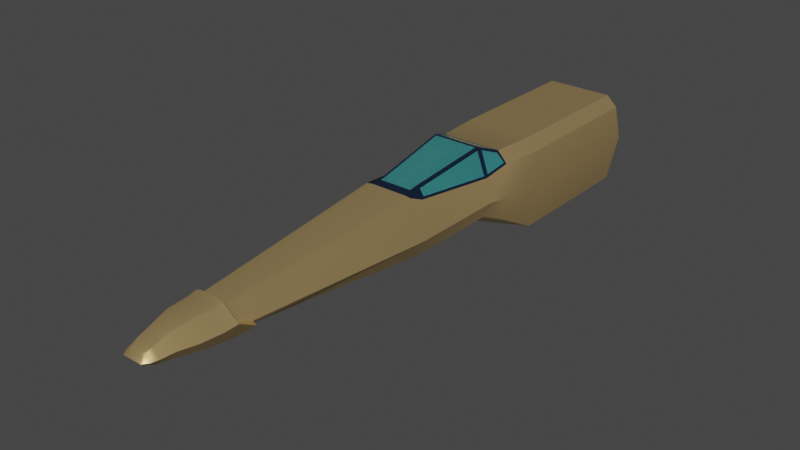 # Source: x-wing.blend  (saved by Blender 2.81.16; exported with 4.5.12 LTS)
import bpy
from mathutils import Matrix  # noqa: F401  (used for matrix-valued properties, if any)

bpy.ops.wm.read_factory_settings(use_empty=True)
scene = bpy.context.scene
scene.name = 'Scene'

# ---- collections
col_collection = bpy.data.collections.new('Collection'); scene.collection.children.link(col_collection)
col_background = bpy.data.collections.new('Background'); scene.collection.children.link(col_background)

# ---- materials (node trees are filled in below, after node groups)
mat_shipbody = bpy.data.materials.new('ShipBody')
mat_shipbody.alpha_threshold = 0.0
mat_shipbody.use_transparent_shadow = False
mat_shipbody.line_color = (0.0, 0.0, 0.0, 1.0)
mat_cabin = bpy.data.materials.new('Cabin')
mat_cabin.use_transparent_shadow = False
mat_glass = bpy.data.materials.new('Glass')
mat_glass.use_transparent_shadow = False

# ---- node groups
ng_auto_smooth = bpy.data.node_groups.new('Auto Smooth', 'GeometryNodeTree')
_s = ng_auto_smooth.interface.new_socket(name='Geometry', in_out='OUTPUT', socket_type='NodeSocketGeometry')
_s = ng_auto_smooth.interface.new_socket(name='Geometry', in_out='INPUT', socket_type='NodeSocketGeometry')
_s = ng_auto_smooth.interface.new_socket(name='Angle', in_out='INPUT', socket_type='NodeSocketFloat')
_s.subtype = 'ANGLE'
_s.min_value = 0.0
_s.max_value = 3.142
ng_auto_smooth.is_modifier = True
_N = ng_auto_smooth.nodes; _L = ng_auto_smooth.links
n0 = _N.new('NodeGroupOutput'); n0.name = 'Group Output'; n0.location = (480, -100)
n1 = _N.new('NodeGroupInput'); n1.name = 'Group Input'; n1.location = (-420, -300)
n2 = _N.new('NodeGroupInput'); n2.name = 'Group Input.001'; n2.location = (-60, -100)
n3 = _N.new('GeometryNodeSetShadeSmooth'); n3.name = 'Set Shade Smooth'; n3.location = (120, -100)
n3.domain = 'EDGE'
n4 = _N.new('GeometryNodeSetShadeSmooth'); n4.name = 'Set Shade Smooth.001'; n4.location = (300, -100)
n5 = _N.new('GeometryNodeInputMeshEdgeAngle'); n5.name = 'Edge Angle'; n5.location = (-420, -220)
n6 = _N.new('GeometryNodeInputEdgeSmooth'); n6.name = 'Is Edge Smooth'; n6.location = (-60, -160)
n7 = _N.new('GeometryNodeInputShadeSmooth'); n7.name = 'Is Face Smooth'; n7.location = (-240, -340)
n8 = _N.new('FunctionNodeBooleanMath'); n8.name = 'Boolean Math'; n8.location = (-60, -220)
n9 = _N.new('FunctionNodeCompare'); n9.name = 'Compare'; n9.location = (-240, -180)
n9.operation = 'LESS_EQUAL'
_L.new(n5.outputs[0], n9.inputs[0])
_L.new(n4.outputs[0], n0.inputs[0])
_L.new(n1.outputs[1], n9.inputs[1])
_L.new(n9.outputs[0], n8.inputs[0])
_L.new(n7.outputs[0], n8.inputs[1])
_L.new(n2.outputs[0], n3.inputs[0])
_L.new(n6.outputs[0], n3.inputs[1])
_L.new(n3.outputs[0], n4.inputs[0])
_L.new(n8.outputs[0], n3.inputs[2])
n0.is_active_output = True

# ---- material node trees
mat_shipbody.use_nodes = True; mat_shipbody.node_tree.nodes.clear()
_N = mat_shipbody.node_tree.nodes; _L = mat_shipbody.node_tree.links
n0 = _N.new('ShaderNodeOutputMaterial'); n0.name = 'Material Output'; n0.location = (300, 300)
n1 = _N.new('ShaderNodeBsdfPrincipled'); n1.name = 'Principled BSDF'; n1.location = (10, 300)
n1.distribution = 'GGX'
n1.subsurface_method = 'BURLEY'
n1.inputs[0].default_value = (0.8, 0.559, 0.2493, 1.0)
n1.inputs[1].default_value = 0.7652
n1.inputs[2].default_value = 0.3739
n1.inputs[3].default_value = 1.45
n1.inputs[27].default_value = (0.0, 0.0, 0.0, 1.0)
n1.inputs[28].default_value = 1.0
_L.new(n1.outputs[0], n0.inputs[0])
n0.is_active_output = True
mat_cabin.use_nodes = True; mat_cabin.node_tree.nodes.clear()
_N = mat_cabin.node_tree.nodes; _L = mat_cabin.node_tree.links
n0 = _N.new('ShaderNodeOutputMaterial'); n0.name = 'Material Output'; n0.location = (300, 300)
n1 = _N.new('ShaderNodeBsdfPrincipled'); n1.name = 'Principled BSDF'; n1.location = (10, 300)
n1.distribution = 'GGX'
n1.subsurface_method = 'BURLEY'
n1.inputs[0].default_value = (0.03242, 0.07013, 0.1523, 1.0)
n1.inputs[1].default_value = 0.8609
n1.inputs[2].default_value = 0.3522
n1.inputs[3].default_value = 1.45
n1.inputs[27].default_value = (0.0, 0.0, 0.0, 1.0)
n1.inputs[28].default_value = 1.0
_L.new(n1.outputs[0], n0.inputs[0])
n0.is_active_output = True
mat_glass.use_nodes = True; mat_glass.node_tree.nodes.clear()
_N = mat_glass.node_tree.nodes; _L = mat_glass.node_tree.links
n0 = _N.new('ShaderNodeOutputMaterial'); n0.name = 'Material Output'; n0.location = (300, 300)
n1 = _N.new('ShaderNodeBsdfPrincipled'); n1.name = 'Principled BSDF'; n1.location = (10, 300)
n1.distribution = 'GGX'
n1.subsurface_method = 'BURLEY'
n1.inputs[0].default_value = (0.1234, 0.7547, 0.8, 1.0)
n1.inputs[2].default_value = 0.01304
n1.inputs[3].default_value = 1.45
n1.inputs[18].default_value = 0.7652
n1.inputs[27].default_value = (0.0, 0.0, 0.0, 1.0)
n1.inputs[28].default_value = 1.0
_L.new(n1.outputs[0], n0.inputs[0])
n0.is_active_output = True

# ---- world
world_world = bpy.data.worlds.new('World'); scene.world = world_world
world_world.use_nodes = True; world_world.node_tree.nodes.clear()
_N = world_world.node_tree.nodes; _L = world_world.node_tree.links
n0 = _N.new('ShaderNodeOutputWorld'); n0.name = 'World Output'; n0.location = (300, 300)
n1 = _N.new('ShaderNodeBackground'); n1.name = 'Background'; n1.location = (10, 300)
n1.inputs[0].default_value = (0.05088, 0.05088, 0.05088, 1.0)
_L.new(n1.outputs[0], n0.inputs[0])
n0.is_active_output = True
world_world.color = (0.05088, 0.05088, 0.05088)
world_world.use_sun_shadow = False
world_world.sun_shadow_jitter_overblur = 0.0

# ---- meshes
me_cube_001 = bpy.data.meshes.new('Cube.001')
me_cube_001.from_pydata([(-0.002537, 0.01334, 0.09124), (-0.1819, 0.01334, -0.05668), (-0.1456, 0.01334, -0.2289), (-0.002537, 0.01334, -0.2628), (0.1405, 0.01334, -0.2289), (0.1768, 0.01334, -0.05668), (-0.121, 0.01334, 0.09119), (-0.1595, 0.01334, 0.05374), (0.1544, 0.01334, 0.05374), (0.1159, 0.01334, 0.09119), (-0.002537, 0.01334, -0.04846), (-0.002537, -0.5012, 0.09124), (-0.1819, -0.5012, -0.057), (-0.1456, -0.5012, -0.2289), (-0.002537, -0.5012, -0.2628), (0.1405, -0.5012, -0.2289), (0.1768, -0.5012, -0.057), (-0.121, -0.5012, 0.09119), (-0.1595, -0.5012, 0.05374), (0.1544, -0.5012, 0.05374), (0.1159, -0.5012, 0.09119), (-0.002538, -0.6596, 0.09425), (-0.1646, -0.652, -0.057), (-0.1318, -0.652, -0.1497), (-0.002538, -0.652, -0.1938), (0.1267, -0.652, -0.1497), (0.1595, -0.652, -0.057), (-0.09913, -0.6596, 0.09425), (-0.1443, -0.652, 0.05374), (0.1392, -0.652, 0.05374), (0.09406, -0.6596, 0.09425), (-0.002538, -0.7398, 0.1214), (-0.1434, -0.7325, -0.057), (-0.1149, -0.7325, -0.1158), (-0.002538, -0.7325, -0.1479), (0.1098, -0.7325, -0.1158), (0.1384, -0.7325, -0.057), (-0.08029, -0.7398, 0.1214), (-0.1258, -0.7325, 0.02587), (0.1207, -0.7325, 0.02587), (0.07521, -0.7398, 0.1214), (-0.002538, -1.07, 0.07115), (-0.002538, -1.012, 0.07903), (-0.1434, -1.012, -0.057), (-0.1149, -1.012, -0.1158), (-0.002538, -1.012, -0.1479), (0.1098, -1.012, -0.1158), (0.1384, -1.012, -0.057), (-0.05997, -1.012, 0.07903), (-0.08835, -1.012, 0.04248), (0.08328, -1.012, 0.04248), (0.0549, -1.012, 0.07903), (-0.1434, -1.07, -0.057), (-0.1149, -1.07, -0.1158), (-0.002538, -1.07, -0.1443), (0.1098, -1.07, -0.1158), (0.1384, -1.07, -0.057), (-0.05997, -1.038, 0.07555), (-0.08835, -1.07, 0.06812), (0.08328, -1.07, 0.06812), (0.0549, -1.038, 0.07555), (0.03341, -1.714, 0.02099), (0.04507, -1.714, 0.01949), (-0.002538, -1.714, -0.1007), (-0.05015, -1.714, 0.01949), (-0.04593, -1.714, -0.08457), (-0.08228, -1.714, -0.05132), (0.0772, -1.714, -0.05132), (0.04086, -1.714, -0.08457), (-0.03848, -1.714, 0.02099), (-0.002538, -1.714, 0.02099), (0.03042, -1.784, 0.01556), (-0.07566, -1.768, -0.03046), (-0.002538, -1.784, 0.01556), (0.04112, -1.784, 0.01422), (-0.0462, -1.784, 0.01422), (0.07058, -1.768, -0.03046), (-0.0355, -1.784, 0.01556), (0.03111, -1.786, 0.03246), (0.03008, -1.817, 0.02567), (-0.09199, -1.77, -0.03046), (-0.0864, -1.817, -0.03667), (0.04454, -1.786, -0.09432), (0.04188, -1.816, -0.09081), (-0.002538, -1.786, 0.03246), (-0.002538, -1.817, 0.02567), (-0.04695, -1.816, -0.09081), (-0.002538, -1.817, -0.1024), (0.08132, -1.817, -0.03667), (-0.03516, -1.817, 0.02567), (-0.05147, -1.816, 0.02219), (0.0464, -1.816, 0.02219), (-0.002538, -1.785, -0.1076), (-0.002538, -1.716, -0.1123), (-0.04962, -1.786, -0.09432), (-0.05329, -1.716, -0.09761), (0.08692, -1.77, -0.03046), (0.09241, -1.716, -0.05871), (0.04821, -1.716, -0.09761), (-0.09749, -1.716, -0.05871), (0.04913, -1.786, 0.02633), (-0.05421, -1.786, 0.02633), (-0.03619, -1.786, 0.03246), (0.02663, -1.893, 0.02321), (-0.07752, -1.892, -0.03667), (0.03718, -1.892, -0.08089), (-0.002538, -1.893, 0.02321), (-0.04225, -1.892, -0.08089), (-0.002538, -1.892, -0.09126), (0.07245, -1.892, -0.03667), (-0.03171, -1.893, 0.02321), (-0.04629, -1.891, 0.02015), (0.04122, -1.891, 0.02015), (0.0183, -2.002, -0.007141), (0.01999, -1.953, 0.009699), (-0.06045, -1.953, -0.03667), (0.02814, -1.953, -0.07059), (-0.002538, -1.954, 0.009699), (-0.03321, -1.953, -0.07059), (-0.002538, -1.953, -0.0786), (0.05538, -1.953, -0.03667), (-0.02507, -1.953, 0.009699), (-0.03633, -1.952, 0.007448), (0.03126, -1.952, 0.007448), (0.01612, -2.027, -0.01711), (-0.05612, -2.002, -0.03667), (0.02584, -2.002, -0.06321), (-0.002538, -2.002, -0.007141), (-0.03091, -2.002, -0.06321), (-0.002538, -2.002, -0.06882), (0.05104, -2.002, -0.03667), (-0.02338, -2.002, -0.007141), (-0.0338, -2.002, -0.008568), (0.02872, -2.002, -0.008568), (-0.0505, -2.027, -0.03667), (0.02287, -2.026, -0.05201), (-0.002538, -2.027, -0.01711), (-0.02794, -2.026, -0.05201), (-0.002538, -2.027, -0.05552), (0.04543, -2.027, -0.03667), (-0.0212, -2.027, -0.01711), (-0.03053, -2.026, -0.01782), (0.02545, -2.026, -0.01782), (0.03074, -2.045, -0.03603), (-0.03906, -2.041, -0.03639), (0.03237, -2.045, -0.03773), (-0.002538, -2.045, -0.03603), (-0.03744, -2.045, -0.03773), (-0.002538, -2.045, -0.03773), (0.03398, -2.041, -0.03639), (-0.03582, -2.045, -0.03603), (-0.03723, -2.041, -0.0353), (0.03257, -2.04, -0.03535), (0.1343, -0.6608, 0.05909), (0.1057, -0.6601, 0.08551), (0.09097, -0.7245, 0.1116), (0.1174, -0.7239, 0.03584), (-0.1107, -0.6601, 0.08551), (-0.1394, -0.6608, 0.05909), (-0.1225, -0.7239, 0.03584), (-0.09604, -0.7245, 0.1116), (0.116, -0.741, 0.03421), (0.08609, -0.7411, 0.1135), (0.06624, -1.004, 0.07244), (0.08106, -1.004, 0.04993), (-0.09117, -0.7411, 0.1135), (-0.1211, -0.741, 0.03421), (-0.08614, -1.004, 0.04993), (-0.07132, -1.004, 0.07244), (-0.08181, -0.7249, 0.1196), (-0.002538, -0.7325, 0.1223), (0.07673, -0.7249, 0.1196), (-0.06733, -1.012, 0.07905), (0.06226, -1.012, 0.07905), (-0.06733, -1.07, 0.07115), (0.06226, -1.07, 0.07115), (-0.002538, -1.038, 0.07555), (-0.1096, -0.652, 0.09121), (-0.002538, -0.652, 0.09121), (0.1045, -0.652, 0.09121), (0.08313, -0.7325, 0.1226), (-0.08821, -0.7325, 0.1226), (-0.002538, -0.7249, 0.1196)], [], [(6, 0, 10), (5, 4, 10), (2, 1, 10), (7, 10, 1), (6, 10, 7), (3, 2, 10), (8, 5, 10), (8, 10, 9), (4, 3, 10), (9, 10, 0), (17, 18, 28, 177), (18, 12, 22, 28), (13, 23, 22, 12), (16, 26, 25, 15), (17, 177, 178, 11), (20, 11, 178, 179), (15, 25, 24, 14), (19, 20, 179, 29), (19, 29, 26, 16), (14, 24, 23, 13), (3, 14, 13, 2), (8, 19, 16, 5), (8, 9, 20, 19), (4, 15, 14, 3), (9, 0, 11, 20), (6, 17, 11, 0), (5, 16, 15, 4), (2, 13, 12, 1), (7, 1, 12, 18), (6, 7, 18, 17), (28, 22, 32, 38), (23, 33, 32, 22), (26, 36, 35, 25), (27, 169, 182, 21), (30, 21, 182, 171), (25, 35, 34, 24), (153, 154, 155, 156), (29, 39, 36, 26), (24, 34, 33, 23), (157, 158, 159, 160), (161, 162, 163, 164), (39, 50, 47, 36), (34, 45, 44, 33), (165, 166, 167, 168), (38, 32, 43, 49), (33, 44, 43, 32), (36, 47, 46, 35), (37, 48, 42, 31), (40, 31, 42, 51), (35, 46, 45, 34), (46, 55, 54, 45), (50, 173, 175, 59), (50, 59, 56, 47), (45, 54, 53, 44), (172, 49, 58, 174), (49, 43, 52, 58), (44, 53, 52, 43), (47, 56, 55, 46), (48, 57, 176, 42), (51, 42, 176, 60), (77, 75, 101, 102), (74, 71, 78, 100), (73, 77, 102, 84), (67, 76, 96, 97), (75, 72, 80, 101), (76, 74, 100, 96), (66, 65, 95, 99), (71, 73, 84, 78), (174, 69, 70, 41), (56, 67, 68, 55), (53, 65, 66, 52), (58, 52, 66, 64), (174, 58, 64, 69), (54, 63, 65, 53), (59, 62, 67, 56), (59, 175, 61, 62), (55, 68, 63, 54), (175, 41, 70, 61), (69, 77, 73, 70), (65, 63, 93, 95), (63, 68, 98, 93), (64, 66, 72, 75), (69, 64, 75, 77), (68, 67, 97, 98), (62, 74, 76, 67), (62, 61, 71, 74), (72, 66, 99, 80), (61, 70, 73, 71), (78, 84, 85, 79), (82, 83, 87, 92), (100, 78, 79, 91), (100, 91, 88, 96), (92, 87, 86, 94), (102, 101, 90, 89), (101, 80, 81, 90), (94, 86, 81, 80), (96, 88, 83, 82), (102, 89, 85, 84), (88, 91, 112, 109), (86, 87, 108, 107), (89, 90, 111, 110), (90, 81, 104, 111), (81, 86, 107, 104), (83, 88, 109, 105), (85, 89, 110, 106), (79, 85, 106, 103), (87, 83, 105, 108), (91, 79, 103, 112), (97, 96, 82, 98), (95, 94, 80, 99), (93, 92, 94, 95), (98, 82, 92, 93), (110, 111, 122, 121), (111, 104, 115, 122), (104, 107, 118, 115), (105, 109, 120, 116), (106, 110, 121, 117), (103, 106, 117, 114), (108, 105, 116, 119), (112, 103, 114, 123), (109, 112, 123, 120), (107, 108, 119, 118), (118, 119, 129, 128), (121, 122, 132, 131), (122, 115, 125, 132), (115, 118, 128, 125), (116, 120, 130, 126), (117, 121, 131, 127), (114, 117, 127, 113), (119, 116, 126, 129), (123, 114, 113, 133), (120, 123, 133, 130), (130, 133, 142, 139), (128, 129, 138, 137), (131, 132, 141, 140), (132, 125, 134, 141), (125, 128, 137, 134), (126, 130, 139, 135), (127, 131, 140, 136), (113, 127, 136, 124), (129, 126, 135, 138), (133, 113, 124, 142), (139, 142, 152, 149), (141, 134, 144, 151), (136, 140, 150, 146), (135, 139, 149, 145), (137, 138, 148, 147), (124, 136, 146, 143), (134, 137, 147, 144), (138, 135, 145, 148), (140, 141, 151, 150), (142, 124, 143, 152), (149, 152, 143, 145), (29, 179, 154, 153), (179, 180, 155, 154), (180, 39, 156, 155), (39, 29, 153, 156), (177, 28, 158, 157), (28, 38, 159, 158), (38, 181, 160, 159), (181, 177, 157, 160), (39, 180, 162, 161), (180, 173, 163, 162), (173, 50, 164, 163), (50, 39, 161, 164), (181, 38, 166, 165), (38, 49, 167, 166), (49, 172, 168, 167), (172, 181, 165, 168), (37, 31, 170, 181), (31, 40, 180, 170), (48, 37, 181, 172), (40, 51, 173, 180), (57, 48, 172, 174), (51, 60, 175, 173), (176, 57, 174, 41), (60, 176, 41, 175), (27, 21, 178, 177), (21, 30, 179, 178), (30, 171, 180, 179), (169, 27, 177, 181), (182, 169, 181, 170), (171, 182, 170, 180), (146, 148, 145, 143), (150, 147, 148, 146), (144, 147, 150, 151)])
me_cube_001.polygons.foreach_set('use_smooth', [True] * 186)
me_cube_001.polygons.foreach_set('material_index', [0, 0, 0, 0, 0, 0, 0, 0, 0, 0, 0, 0, 0, 0, 0, 0, 0, 0, 0, 0, 0, 0, 0, 0, 0, 0, 0, 0, 0, 0, 0, 0, 0, 2, 2, 0, 2, 0, 0, 2, 2, 0, 0, 2, 0, 0, 0, 2, 2, 0, 0, 1, 0, 0, 1, 0, 0, 0, 2, 2, 0, 0, 0, 0, 0, 0, 0, 0, 0, 0, 0, 0, 0, 0, 0, 0, 0, 0, 0, 0, 0, 0, 0, 0, 0, 0, 0, 0, 0, 0, 0, 0, 0, 0, 0, 0, 0, 0, 0, 0, 0, 0, 0, 0, 0, 0, 0, 0, 0, 0, 0, 0, 0, 0, 0, 0, 0, 0, 0, 0, 0, 0, 0, 0, 0, 0, 0, 0, 0, 0, 0, 0, 0, 0, 0, 0, 0, 0, 0, 0, 0, 0, 0, 0, 0, 0, 0, 0, 0, 0, 0, 0, 0, 1, 1, 1, 1, 1, 1, 1, 1, 1, 1, 1, 1, 1, 1, 1, 1, 1, 1, 1, 1, 1, 1, 1, 1, 1, 1, 1, 1, 1, 1, 0, 0, 0])
_uv = me_cube_001.uv_layers.new(name='UVMap')
_uv.uv.foreach_set('vector', [0.1735, 0.08555, 0.1293, 0.08503, 0.1241, 0.0001873, 0.5999, 0.125, 0.6774, 0.1778, 0.5783, 0.256, 0.7018, 0.2881, 0.6508, 0.3656, 0.5783, 0.256, 0.1959, 0.07681, 0.1241, 0.0001873, 0.2465, 0.0356, 0.1735, 0.08555, 0.1241, 0.0001873, 0.1959, 0.07681, 0.6953, 0.2314, 0.7018, 0.2881, 0.5783, 0.256, 0.06233, 0.08489, 0.006836, 0.05017, 0.1241, 0.0001873, 0.06233, 0.08489, 0.1241, 0.0001873, 0.08536, 0.09101, 0.6774, 0.1778, 0.6953, 0.2314, 0.5783, 0.256, 0.08536, 0.09101, 0.1241, 0.0001873, 0.1293, 0.08503, 0.202, 0.3065, 0.2289, 0.3039, 0.228, 0.3791, 0.2032, 0.3805, 0.2289, 0.3039, 0.2863, 0.3, 0.2863, 0.3812, 0.228, 0.3791, 0.4965, 0.6473, 0.511, 0.5631, 0.5589, 0.5541, 0.5779, 0.625, 0.2867, 0.5723, 0.3293, 0.5125, 0.3711, 0.5377, 0.3552, 0.6216, 0.202, 0.3065, 0.2032, 0.3805, 0.1496, 0.3858, 0.1441, 0.3112, 0.08616, 0.3144, 0.1441, 0.3112, 0.1496, 0.3858, 0.09514, 0.3899, 0.3552, 0.6216, 0.3711, 0.5377, 0.4398, 0.557, 0.4248, 0.6398, 0.05847, 0.3153, 0.08616, 0.3144, 0.09514, 0.3899, 0.06928, 0.3914, 0.05847, 0.3153, 0.06928, 0.3914, 0.01029, 0.401, 0.0001873, 0.3187, 0.4248, 0.6398, 0.4398, 0.557, 0.511, 0.5631, 0.4965, 0.6473, 0.6953, 0.2314, 0.9299, 0.1864, 0.9404, 0.2751, 0.7018, 0.2881, 0.06233, 0.08489, 0.05847, 0.3153, 0.0001873, 0.3187, 0.006836, 0.05017, 0.06233, 0.08489, 0.08536, 0.09101, 0.08616, 0.3144, 0.05847, 0.3153, 0.6774, 0.1778, 0.9109, 0.1052, 0.9299, 0.1864, 0.6953, 0.2314, 0.08536, 0.09101, 0.1293, 0.08503, 0.1441, 0.3112, 0.08616, 0.3144, 0.1735, 0.08555, 0.202, 0.3065, 0.1441, 0.3112, 0.1293, 0.08503, 0.5999, 0.125, 0.8708, 0.0001873, 0.9109, 0.1052, 0.6774, 0.1778, 0.7018, 0.2881, 0.9404, 0.2751, 0.9404, 0.3843, 0.6508, 0.3656, 0.1959, 0.07681, 0.2465, 0.0356, 0.2863, 0.3, 0.2289, 0.3039, 0.1735, 0.08555, 0.1959, 0.07681, 0.2289, 0.3039, 0.202, 0.3065, 0.228, 0.3791, 0.2863, 0.3812, 0.2819, 0.4258, 0.2348, 0.4245, 0.511, 0.5631, 0.5152, 0.5154, 0.5504, 0.5146, 0.5589, 0.5541, 0.3293, 0.5125, 0.3509, 0.4783, 0.384, 0.4914, 0.3711, 0.5377, 0.2949, 0.6889, 0.3282, 0.7019, 0.3274, 0.7402, 0.2911, 0.7403, 0.295, 0.7916, 0.2911, 0.7403, 0.3274, 0.7402, 0.3283, 0.7785, 0.3711, 0.5377, 0.384, 0.4914, 0.4491, 0.506, 0.4398, 0.557, 0.2941, 0.8214, 0.2956, 0.8009, 0.3284, 0.7874, 0.3306, 0.8273, 0.06928, 0.3914, 0.06713, 0.4376, 0.02074, 0.4458, 0.01029, 0.401, 0.4398, 0.557, 0.4491, 0.506, 0.5152, 0.5154, 0.511, 0.5631, 0.2954, 0.6796, 0.2939, 0.6591, 0.3303, 0.6531, 0.3283, 0.693, 0.3395, 0.8272, 0.3368, 0.7852, 0.4725, 0.7794, 0.4738, 0.7936, 0.06713, 0.4376, 0.111, 0.5914, 0.04786, 0.5998, 0.02074, 0.4458, 0.4491, 0.506, 0.4742, 0.356, 0.5323, 0.3642, 0.5152, 0.5154, 0.3367, 0.6952, 0.3393, 0.6532, 0.4738, 0.6865, 0.4724, 0.7006, 0.2348, 0.4245, 0.2819, 0.4258, 0.2827, 0.58, 0.219, 0.5848, 0.5152, 0.5154, 0.5323, 0.3642, 0.566, 0.3678, 0.5504, 0.5146, 0.3509, 0.4783, 0.3849, 0.3376, 0.4167, 0.3449, 0.384, 0.4914, 0.7324, 0.7293, 0.5917, 0.7189, 0.5915, 0.6896, 0.7324, 0.6896, 0.7324, 0.6499, 0.7324, 0.6896, 0.5915, 0.6896, 0.5917, 0.6603, 0.384, 0.4914, 0.4167, 0.3449, 0.4742, 0.356, 0.4491, 0.506, 0.4167, 0.3449, 0.4227, 0.3169, 0.4789, 0.3277, 0.4742, 0.356, 0.4787, 0.797, 0.4766, 0.7748, 0.5072, 0.7738, 0.5079, 0.7845, 0.111, 0.5914, 0.1242, 0.6229, 0.05169, 0.6309, 0.04786, 0.5998, 0.4742, 0.356, 0.4789, 0.3277, 0.5359, 0.3355, 0.5323, 0.3642, 0.4766, 0.7053, 0.4786, 0.6831, 0.5079, 0.6955, 0.5073, 0.7062, 0.219, 0.5848, 0.2827, 0.58, 0.2859, 0.6104, 0.2153, 0.6186, 0.5323, 0.3642, 0.5359, 0.3355, 0.5686, 0.3383, 0.566, 0.3678, 0.3849, 0.3376, 0.3911, 0.3095, 0.4227, 0.3169, 0.4167, 0.3449, 0.5917, 0.7189, 0.5784, 0.7189, 0.5783, 0.6896, 0.5915, 0.6896, 0.5917, 0.6603, 0.5915, 0.6896, 0.5783, 0.6896, 0.5784, 0.6603, 0.7327, 0.5349, 0.7315, 0.5408, 0.7242, 0.5413, 0.7246, 0.5331, 0.7315, 0.494, 0.7327, 0.4999, 0.7246, 0.5017, 0.7242, 0.4935, 0.7343, 0.5174, 0.7327, 0.5349, 0.7246, 0.5331, 0.7257, 0.5174, 0.7576, 0.439, 0.7402, 0.4658, 0.7334, 0.4601, 0.7491, 0.4372, 0.7315, 0.5408, 0.7402, 0.5689, 0.7335, 0.5745, 0.7242, 0.5413, 0.7402, 0.4658, 0.7315, 0.494, 0.7242, 0.4935, 0.7334, 0.4601, 0.7576, 0.5955, 0.7575, 0.6219, 0.7502, 0.622, 0.7492, 0.5973, 0.7327, 0.4999, 0.7343, 0.5174, 0.7257, 0.5174, 0.7246, 0.5017, 0.2044, 0.6188, 0.2184, 0.9586, 0.1993, 0.9604, 0.1704, 0.6184, 0.3911, 0.3095, 0.4833, 0.0001873, 0.5076, 0.005597, 0.4227, 0.3169, 0.5359, 0.3355, 0.5532, 0.01292, 0.5779, 0.01538, 0.5686, 0.3383, 0.2153, 0.6186, 0.2859, 0.6104, 0.2676, 0.9583, 0.2247, 0.9581, 0.2044, 0.6188, 0.2153, 0.6186, 0.2247, 0.9581, 0.2184, 0.9586, 0.4789, 0.3277, 0.5303, 0.009795, 0.5532, 0.01292, 0.5359, 0.3355, 0.1242, 0.6229, 0.1742, 0.9626, 0.1319, 0.9702, 0.05169, 0.6309, 0.1242, 0.6229, 0.1354, 0.6203, 0.1803, 0.962, 0.1742, 0.9626, 0.4227, 0.3169, 0.5076, 0.005597, 0.5303, 0.009795, 0.4789, 0.3277, 0.1354, 0.6203, 0.1704, 0.6184, 0.1993, 0.9604, 0.1803, 0.962, 0.2184, 0.9586, 0.2202, 0.9963, 0.2026, 0.9978, 0.1993, 0.9604, 0.7575, 0.6219, 0.7553, 0.6479, 0.7486, 0.6495, 0.7502, 0.622, 0.755, 0.3863, 0.7574, 0.4124, 0.75, 0.4124, 0.7483, 0.3847, 0.2247, 0.9581, 0.2676, 0.9583, 0.2552, 0.9876, 0.226, 0.9959, 0.2184, 0.9586, 0.2247, 0.9581, 0.226, 0.9959, 0.2202, 0.9963, 0.7574, 0.4124, 0.7576, 0.439, 0.7491, 0.4372, 0.75, 0.4124, 0.1742, 0.9626, 0.1793, 0.9998, 0.1493, 0.9967, 0.1319, 0.9702, 0.1742, 0.9626, 0.1803, 0.962, 0.1851, 0.9993, 0.1793, 0.9998, 0.7402, 0.5689, 0.7576, 0.5955, 0.7492, 0.5973, 0.7335, 0.5745, 0.1803, 0.962, 0.1993, 0.9604, 0.2026, 0.9978, 0.1851, 0.9993, 0.7246, 0.5017, 0.7257, 0.5174, 0.7101, 0.5174, 0.7099, 0.5022, 0.7138, 0.4201, 0.6976, 0.4249, 0.6884, 0.4, 0.7063, 0.3932, 0.7242, 0.4935, 0.7246, 0.5017, 0.7099, 0.5022, 0.7104, 0.4942, 0.7242, 0.4935, 0.7104, 0.4942, 0.7073, 0.4602, 0.7334, 0.4601, 0.7068, 0.6413, 0.6889, 0.6346, 0.698, 0.6098, 0.7141, 0.6144, 0.7246, 0.5331, 0.7242, 0.5413, 0.7105, 0.5407, 0.7099, 0.5327, 0.7242, 0.5413, 0.7335, 0.5745, 0.7074, 0.5746, 0.7105, 0.5407, 0.7141, 0.6144, 0.698, 0.6098, 0.7074, 0.5746, 0.7335, 0.5745, 0.7334, 0.4601, 0.7073, 0.4602, 0.6976, 0.4249, 0.7138, 0.4201, 0.7246, 0.5331, 0.7099, 0.5327, 0.7101, 0.5174, 0.7257, 0.5174, 0.7073, 0.4602, 0.7104, 0.4942, 0.6754, 0.4976, 0.6702, 0.4682, 0.698, 0.6098, 0.6889, 0.6346, 0.6483, 0.6145, 0.6597, 0.5942, 0.7099, 0.5327, 0.7105, 0.5407, 0.6755, 0.5374, 0.6751, 0.5306, 0.7105, 0.5407, 0.7074, 0.5746, 0.6704, 0.5667, 0.6755, 0.5374, 0.7074, 0.5746, 0.698, 0.6098, 0.6597, 0.5942, 0.6704, 0.5667, 0.6976, 0.4249, 0.7073, 0.4602, 0.6702, 0.4682, 0.6592, 0.4407, 0.7101, 0.5174, 0.7099, 0.5327, 0.6751, 0.5306, 0.675, 0.5175, 0.7099, 0.5022, 0.7101, 0.5174, 0.675, 0.5175, 0.675, 0.5044, 0.6884, 0.4, 0.6976, 0.4249, 0.6592, 0.4407, 0.6477, 0.4205, 0.7104, 0.4942, 0.7099, 0.5022, 0.675, 0.5044, 0.6754, 0.4976, 0.7491, 0.4372, 0.7334, 0.4601, 0.7138, 0.4201, 0.75, 0.4124, 0.7502, 0.622, 0.7141, 0.6144, 0.7335, 0.5745, 0.7492, 0.5973, 0.7486, 0.6495, 0.7068, 0.6413, 0.7141, 0.6144, 0.7502, 0.622, 0.75, 0.4124, 0.7138, 0.4201, 0.7063, 0.3932, 0.7483, 0.3847, 0.6751, 0.5306, 0.6755, 0.5374, 0.647, 0.5333, 0.6468, 0.528, 0.6755, 0.5374, 0.6704, 0.5667, 0.6399, 0.5577, 0.647, 0.5333, 0.6704, 0.5667, 0.6597, 0.5942, 0.6291, 0.5785, 0.6399, 0.5577, 0.6592, 0.4407, 0.6702, 0.4682, 0.6396, 0.4775, 0.6286, 0.4567, 0.675, 0.5175, 0.6751, 0.5306, 0.6468, 0.528, 0.6467, 0.5176, 0.675, 0.5044, 0.675, 0.5175, 0.6467, 0.5176, 0.6467, 0.5072, 0.6477, 0.4205, 0.6592, 0.4407, 0.6286, 0.4567, 0.6179, 0.4422, 0.6754, 0.4976, 0.675, 0.5044, 0.6467, 0.5072, 0.6469, 0.5019, 0.6702, 0.4682, 0.6754, 0.4976, 0.6469, 0.5019, 0.6396, 0.4775, 0.6597, 0.5942, 0.6483, 0.6145, 0.6185, 0.593, 0.6291, 0.5785, 0.6291, 0.5785, 0.6185, 0.593, 0.5963, 0.5738, 0.6077, 0.5623, 0.6468, 0.528, 0.647, 0.5333, 0.6232, 0.5321, 0.6231, 0.5273, 0.647, 0.5333, 0.6399, 0.5577, 0.6175, 0.5477, 0.6232, 0.5321, 0.6399, 0.5577, 0.6291, 0.5785, 0.6077, 0.5623, 0.6175, 0.5477, 0.6286, 0.4567, 0.6396, 0.4775, 0.6173, 0.4877, 0.6073, 0.4731, 0.6467, 0.5176, 0.6468, 0.528, 0.6231, 0.5273, 0.6229, 0.5177, 0.6467, 0.5072, 0.6467, 0.5176, 0.6229, 0.5177, 0.623, 0.5081, 0.6179, 0.4422, 0.6286, 0.4567, 0.6073, 0.4731, 0.5958, 0.4616, 0.6469, 0.5019, 0.6467, 0.5072, 0.623, 0.5081, 0.6231, 0.5032, 0.6396, 0.4775, 0.6469, 0.5019, 0.6231, 0.5032, 0.6173, 0.4877, 0.6173, 0.4877, 0.6231, 0.5032, 0.6111, 0.5047, 0.6074, 0.4931, 0.6077, 0.5623, 0.5963, 0.5738, 0.586, 0.5602, 0.5982, 0.5512, 0.6231, 0.5273, 0.6232, 0.5321, 0.6113, 0.5308, 0.6109, 0.5265, 0.6232, 0.5321, 0.6175, 0.5477, 0.6077, 0.5423, 0.6113, 0.5308, 0.6175, 0.5477, 0.6077, 0.5623, 0.5982, 0.5512, 0.6077, 0.5423, 0.6073, 0.4731, 0.6173, 0.4877, 0.6074, 0.4931, 0.5979, 0.4842, 0.6229, 0.5177, 0.6231, 0.5273, 0.6109, 0.5265, 0.6106, 0.5177, 0.623, 0.5081, 0.6229, 0.5177, 0.6106, 0.5177, 0.6108, 0.509, 0.5958, 0.4616, 0.6073, 0.4731, 0.5979, 0.4842, 0.5856, 0.4754, 0.6231, 0.5032, 0.623, 0.5081, 0.6108, 0.509, 0.6111, 0.5047, 0.6074, 0.4931, 0.6111, 0.5047, 0.6005, 0.5003, 0.6014, 0.498, 0.6113, 0.5308, 0.6077, 0.5423, 0.6016, 0.5375, 0.6007, 0.5347, 0.6106, 0.5177, 0.6109, 0.5265, 0.5997, 0.5319, 0.5976, 0.5178, 0.5979, 0.4842, 0.6074, 0.4931, 0.6014, 0.498, 0.5978, 0.4986, 0.5982, 0.5512, 0.586, 0.5602, 0.5787, 0.547, 0.598, 0.5369, 0.6108, 0.509, 0.6106, 0.5177, 0.5976, 0.5178, 0.5996, 0.5037, 0.6077, 0.5423, 0.5982, 0.5512, 0.598, 0.5369, 0.6016, 0.5375, 0.5856, 0.4754, 0.5979, 0.4842, 0.5978, 0.4986, 0.5783, 0.4887, 0.6109, 0.5265, 0.6113, 0.5308, 0.6007, 0.5347, 0.5997, 0.5319, 0.6111, 0.5047, 0.6108, 0.509, 0.5996, 0.5037, 0.6005, 0.5003, 0.6014, 0.498, 0.6005, 0.5003, 0.5996, 0.5037, 0.5978, 0.4986, 0.2892, 0.8253, 0.2911, 0.7978, 0.2956, 0.8009, 0.2941, 0.8214, 0.2911, 0.7978, 0.3323, 0.7812, 0.3284, 0.7874, 0.2956, 0.8009, 0.3323, 0.7812, 0.3354, 0.8328, 0.3306, 0.8273, 0.3284, 0.7874, 0.3354, 0.8328, 0.2892, 0.8253, 0.2941, 0.8214, 0.3306, 0.8273, 0.291, 0.6827, 0.289, 0.6553, 0.2939, 0.6591, 0.2954, 0.6796, 0.289, 0.6553, 0.3352, 0.6476, 0.3303, 0.6531, 0.2939, 0.6591, 0.3352, 0.6476, 0.3322, 0.6992, 0.3283, 0.693, 0.3303, 0.6531, 0.3322, 0.6992, 0.291, 0.6827, 0.2954, 0.6796, 0.3283, 0.693, 0.3354, 0.8328, 0.3323, 0.7812, 0.3368, 0.7852, 0.3395, 0.8272, 0.3323, 0.7812, 0.4766, 0.7748, 0.4725, 0.7794, 0.3368, 0.7852, 0.4766, 0.7748, 0.4787, 0.797, 0.4738, 0.7936, 0.4725, 0.7794, 0.4787, 0.797, 0.3354, 0.8328, 0.3395, 0.8272, 0.4738, 0.7936, 0.3322, 0.6992, 0.3352, 0.6476, 0.3393, 0.6532, 0.3367, 0.6952, 0.3352, 0.6476, 0.4786, 0.6831, 0.4738, 0.6865, 0.3393, 0.6532, 0.4786, 0.6831, 0.4766, 0.7053, 0.4724, 0.7006, 0.4738, 0.6865, 0.4766, 0.7053, 0.3322, 0.6992, 0.3367, 0.6952, 0.4724, 0.7006, 0.3357, 0.703, 0.3349, 0.7402, 0.3313, 0.7402, 0.3322, 0.6992, 0.3349, 0.7402, 0.3358, 0.7775, 0.3323, 0.7812, 0.3313, 0.7402, 0.4764, 0.7091, 0.3357, 0.703, 0.3322, 0.6992, 0.4766, 0.7053, 0.3358, 0.7775, 0.4764, 0.7709, 0.4766, 0.7748, 0.3323, 0.7812, 0.4903, 0.7095, 0.4764, 0.7091, 0.4766, 0.7053, 0.5073, 0.7062, 0.4764, 0.7709, 0.4902, 0.7705, 0.5072, 0.7738, 0.4766, 0.7748, 0.4903, 0.7399, 0.4903, 0.7095, 0.5073, 0.7062, 0.5071, 0.7399, 0.4902, 0.7705, 0.4903, 0.7399, 0.5071, 0.7399, 0.5072, 0.7738, 0.2949, 0.6889, 0.2911, 0.7403, 0.2867, 0.7403, 0.291, 0.6827, 0.2911, 0.7403, 0.295, 0.7916, 0.2911, 0.7978, 0.2867, 0.7403, 0.295, 0.7916, 0.3283, 0.7785, 0.3323, 0.7812, 0.2911, 0.7978, 0.3282, 0.7019, 0.2949, 0.6889, 0.291, 0.6827, 0.3322, 0.6992, 0.3274, 0.7402, 0.3282, 0.7019, 0.3322, 0.6992, 0.3313, 0.7402, 0.3283, 0.7785, 0.3274, 0.7402, 0.3313, 0.7402, 0.3323, 0.7812, 0.5976, 0.5178, 0.5946, 0.5178, 0.5978, 0.4986, 0.5996, 0.5037, 0.5997, 0.5319, 0.598, 0.5369, 0.5946, 0.5178, 0.5976, 0.5178, 0.6016, 0.5375, 0.598, 0.5369, 0.5997, 0.5319, 0.6007, 0.5347])
me_cube_001.materials.append(mat_shipbody)
me_cube_001.materials.append(mat_cabin)
me_cube_001.materials.append(mat_glass)
me_cube_001.use_remesh_fix_poles = True
me_cube_001.use_remesh_preserve_attributes = False
me_cube_001.use_mirror_vertex_groups = False
me_cube_001.update()

# ---- objects
ob_cube = bpy.data.objects.new('Cube', me_cube_001)
ob_empty = bpy.data.objects.new('Empty', None)
ob_empty_001 = bpy.data.objects.new('Empty.001', None)
ob_empty_002 = bpy.data.objects.new('Empty.002', None)

# ---- transforms, parenting, visibility, modifiers, constraints
ob_cube.location = (0.0, 0.0, 0.0)
ob_cube.lineart.crease_threshold = 0.0
_m = ob_cube.modifiers.new('Auto Smooth', 'NODES')
_m.node_group = ng_auto_smooth
_gi = [s.identifier for s in ng_auto_smooth.interface.items_tree if s.item_type == 'SOCKET' and s.in_out == 'INPUT']
_m[_gi[1]] = 0.5236  # Angle
ob_empty.location = (-1.094, 1.13e-08, -0.1432)
ob_empty.rotation_euler = (1.571, -0.0, -0.0)
ob_empty.scale = (0.8826, 0.8826, 0.8826)
ob_empty.empty_display_type = 'IMAGE'
ob_empty.empty_display_size = 5.0
ob_empty.use_empty_image_alpha = True
ob_empty.color = (1.0, 1.0, 1.0, 0.4964)
ob_empty.lineart.crease_threshold = 0.0
ob_empty_001.location = (-0.0022, 0.1288, -1.144)
ob_empty_001.rotation_euler = (1.571, -0.0, 4.712)
ob_empty_001.scale = (0.9681, 0.9681, 0.9681)
ob_empty_001.empty_display_type = 'IMAGE'
ob_empty_001.empty_display_size = 5.0
ob_empty_001.use_empty_image_alpha = True
ob_empty_001.color = (1.0, 1.0, 1.0, 0.4964)
ob_empty_001.lineart.crease_threshold = 0.0
ob_empty_002.location = (-0.1489, -2.172, -0.2519)
ob_empty_002.rotation_euler = (3.142, -1.192e-08, 4.712)
ob_empty_002.empty_display_type = 'IMAGE'
ob_empty_002.empty_display_size = 5.0
ob_empty_002.use_empty_image_alpha = True
ob_empty_002.color = (1.0, 1.0, 1.0, 0.4964)
ob_empty_002.lineart.crease_threshold = 0.0

# ---- collection membership
scene.collection.objects.link(ob_cube)
col_background.objects.link(ob_empty)
col_background.objects.link(ob_empty_001)
col_background.objects.link(ob_empty_002)

# ---- scene / render settings (as saved in the file)
scene.frame_start = 1; scene.frame_end = 250; scene.frame_set(1)
scene.render.engine = 'BLENDER_EEVEE_NEXT'
scene.cycles.use_denoising = False
scene.cycles.samples = 128
scene.cycles.sampling_pattern = 'TABULATED_SOBOL'
scene.cycles.use_adaptive_sampling = False
scene.cycles.use_light_tree = False
scene.view_settings.view_transform = 'Filmic'
bpy.context.view_layer.update()

# ---- added for rendering (the .blend has no active camera and no usable light): camera, sun
cam_auto = bpy.data.cameras.new('AutoCamera')
cam_auto.lens = 50.0
cam_auto.sensor_width = 36.0
cam_auto.clip_end = 1000.0
ob_auto_camera = bpy.data.objects.new('AutoCamera', cam_auto)
scene.collection.objects.link(ob_auto_camera)
ob_auto_camera.location = (1.96295, -3.37427, 1.50231)
ob_auto_camera.rotation_euler = (1.09748, -7.21219e-08, 0.694738)
scene.camera = ob_auto_camera
light_auto_sun = bpy.data.lights.new('AutoSun', 'SUN')
light_auto_sun.energy = 3.0
light_auto_sun.angle = 0.0523599
ob_auto_sun = bpy.data.objects.new('AutoSun', light_auto_sun)
scene.collection.objects.link(ob_auto_sun)
ob_auto_sun.rotation_euler = (0.872665, 0.174533, 0.523599)
bpy.context.view_layer.update()
